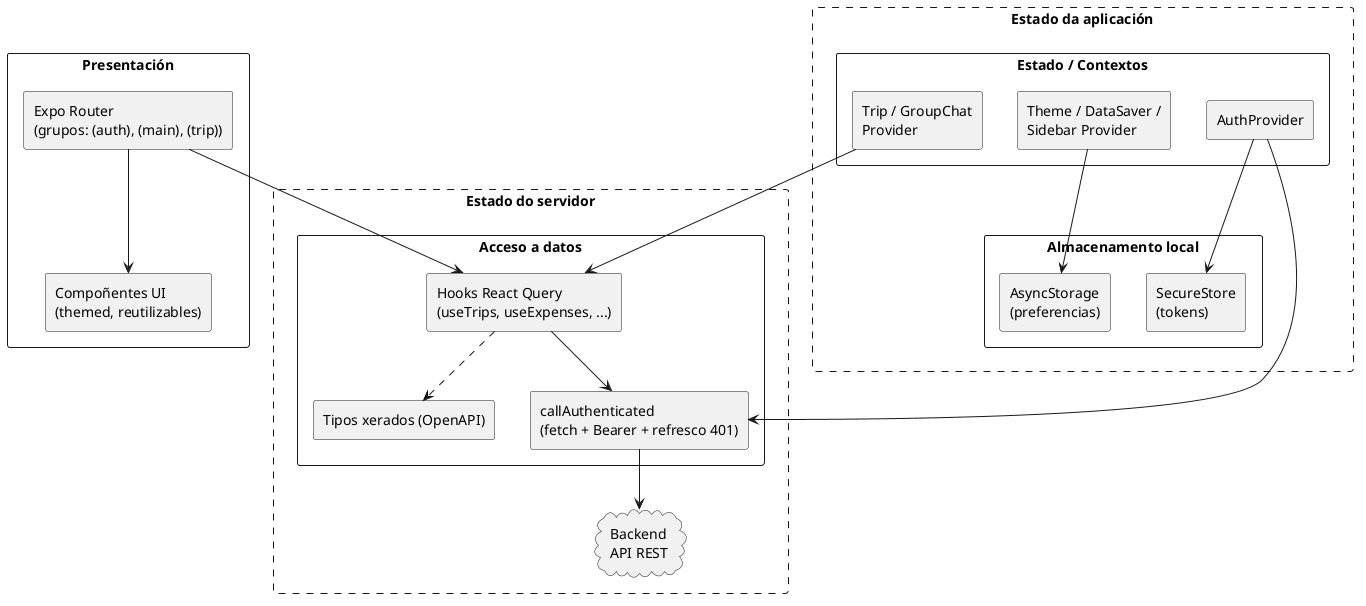

The diagram above was rendered by PlantUML. Its source (embedded in the PNG):
@startuml frontend-arquitectura
skinparam shadowing false
skinparam componentStyle rectangle
skinparam packageStyle rectangle
top to bottom direction

package "Presentación" {
  component "Expo Router\n(grupos: (auth), (main), (trip))" as router
  component "Compoñentes UI\n(themed, reutilizables)" as ui
}

package "Estado da aplicación" as estadoApp #line.dashed {
  package "Estado / Contextos" {
    component "AuthProvider" as ctxAuth
    component "Theme / DataSaver /\nSidebar Provider" as ctxUi
    component "Trip / GroupChat\nProvider" as ctxTrip
  }

  package "Almacenamento local" {
    component "SecureStore\n(tokens)" as secure
    component "AsyncStorage\n(preferencias)" as async
  }
}

package "Estado do servidor" as estadoSrv #line.dashed {
  package "Acceso a datos" {
    component "Hooks React Query\n(useTrips, useExpenses, ...)" as hooks
    component "callAuthenticated\n(fetch + Bearer + refresco 401)" as call
    component "Tipos xerados (OpenAPI)" as types
  }

  cloud "Backend\nAPI REST" as api
}

router --> ui
router --> hooks
ctxAuth --> call
hooks --> call
call --> api
hooks ..> types
ctxAuth --> secure
ctxUi --> async
ctxTrip --> hooks
@enduml